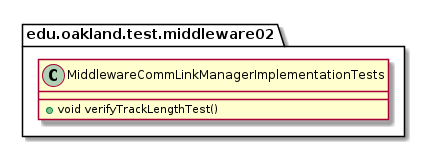

The diagram above was rendered by PlantUML. Its source (embedded in the PNG):
@startuml MiddlewareCommLinkManagerImplementationTests

package edu.oakland.test.middleware02 {
    class MiddlewareCommLinkManagerImplementationTests {
      + void verifyTrackLengthTest()
    }
}

@enduml